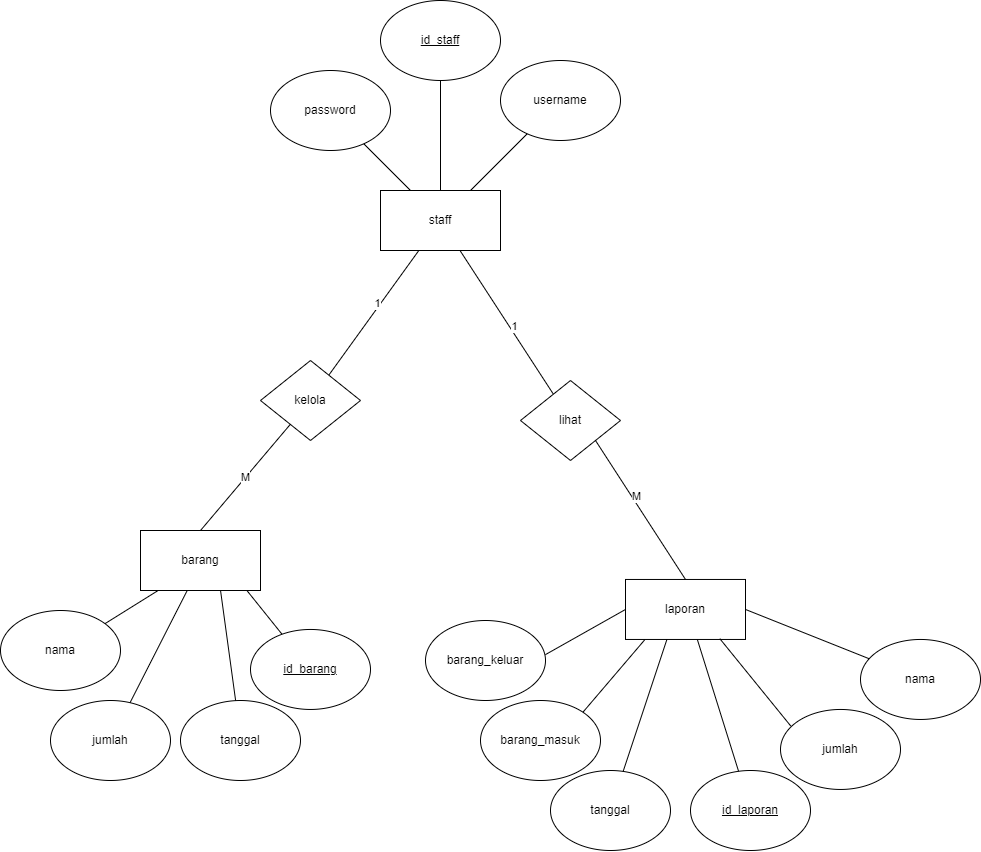

The diagram above was exported from draw.io. Its source (the exported page's mxGraphModel, read from the mxfile embedded in the PNG):
<mxGraphModel dx="2257" dy="1017" grid="1" gridSize="10" guides="1" tooltips="1" connect="1" arrows="1" fold="1" page="1" pageScale="1" pageWidth="850" pageHeight="1100" math="0" shadow="0">
  <root>
    <mxCell id="0" />
    <mxCell id="1" parent="0" />
    <mxCell id="r_mjGYTyRMEgD7qErnev-2" value="&lt;u&gt;id_staff&lt;/u&gt;" style="ellipse;whiteSpace=wrap;html=1;" parent="1" vertex="1">
      <mxGeometry x="380" y="50" width="120" height="80" as="geometry" />
    </mxCell>
    <mxCell id="r_mjGYTyRMEgD7qErnev-3" value="username" style="ellipse;whiteSpace=wrap;html=1;" parent="1" vertex="1">
      <mxGeometry x="500" y="110" width="120" height="80" as="geometry" />
    </mxCell>
    <mxCell id="r_mjGYTyRMEgD7qErnev-4" value="password" style="ellipse;whiteSpace=wrap;html=1;" parent="1" vertex="1">
      <mxGeometry x="270" y="120" width="120" height="80" as="geometry" />
    </mxCell>
    <mxCell id="r_mjGYTyRMEgD7qErnev-6" value="" style="endArrow=none;html=1;rounded=0;entryX=0.25;entryY=0;entryDx=0;entryDy=0;" parent="1" source="r_mjGYTyRMEgD7qErnev-4" target="r_mjGYTyRMEgD7qErnev-9" edge="1">
      <mxGeometry width="50" height="50" relative="1" as="geometry">
        <mxPoint x="270" y="320" as="sourcePoint" />
        <mxPoint x="385.03055990588155" y="253.96724663921555" as="targetPoint" />
      </mxGeometry>
    </mxCell>
    <mxCell id="r_mjGYTyRMEgD7qErnev-7" value="" style="endArrow=none;html=1;rounded=0;" parent="1" source="r_mjGYTyRMEgD7qErnev-2" target="r_mjGYTyRMEgD7qErnev-9" edge="1">
      <mxGeometry width="50" height="50" relative="1" as="geometry">
        <mxPoint x="380" y="200" as="sourcePoint" />
        <mxPoint x="419" y="242" as="targetPoint" />
      </mxGeometry>
    </mxCell>
    <mxCell id="r_mjGYTyRMEgD7qErnev-8" value="" style="endArrow=none;html=1;rounded=0;" parent="1" source="r_mjGYTyRMEgD7qErnev-9" target="r_mjGYTyRMEgD7qErnev-3" edge="1">
      <mxGeometry width="50" height="50" relative="1" as="geometry">
        <mxPoint x="482.4264068711923" y="241.71572875253878" as="sourcePoint" />
        <mxPoint x="650" y="248" as="targetPoint" />
      </mxGeometry>
    </mxCell>
    <mxCell id="r_mjGYTyRMEgD7qErnev-9" value="staff" style="rounded=0;whiteSpace=wrap;html=1;" parent="1" vertex="1">
      <mxGeometry x="380" y="240" width="120" height="60" as="geometry" />
    </mxCell>
    <mxCell id="r_mjGYTyRMEgD7qErnev-23" value="barang" style="rounded=0;whiteSpace=wrap;html=1;" parent="1" vertex="1">
      <mxGeometry x="140" y="580" width="120" height="60" as="geometry" />
    </mxCell>
    <mxCell id="r_mjGYTyRMEgD7qErnev-24" value="kelola" style="rhombus;whiteSpace=wrap;html=1;" parent="1" vertex="1">
      <mxGeometry x="260" y="410" width="100" height="80" as="geometry" />
    </mxCell>
    <mxCell id="r_mjGYTyRMEgD7qErnev-25" value="" style="endArrow=none;html=1;rounded=0;" parent="1" source="r_mjGYTyRMEgD7qErnev-9" target="r_mjGYTyRMEgD7qErnev-24" edge="1">
      <mxGeometry width="50" height="50" relative="1" as="geometry">
        <mxPoint x="221" y="369" as="sourcePoint" />
        <mxPoint x="292" y="310" as="targetPoint" />
      </mxGeometry>
    </mxCell>
    <mxCell id="r_mjGYTyRMEgD7qErnev-67" value="1" style="edgeLabel;html=1;align=center;verticalAlign=middle;resizable=0;points=[];" parent="r_mjGYTyRMEgD7qErnev-25" connectable="0" vertex="1">
      <mxGeometry x="-0.1412" y="-4" relative="1" as="geometry">
        <mxPoint as="offset" />
      </mxGeometry>
    </mxCell>
    <mxCell id="r_mjGYTyRMEgD7qErnev-26" value="M" style="endArrow=none;html=1;rounded=0;entryX=0.5;entryY=0;entryDx=0;entryDy=0;" parent="1" source="r_mjGYTyRMEgD7qErnev-24" target="r_mjGYTyRMEgD7qErnev-23" edge="1">
      <mxGeometry width="50" height="50" relative="1" as="geometry">
        <mxPoint x="270" y="430" as="sourcePoint" />
        <mxPoint x="270" y="520" as="targetPoint" />
      </mxGeometry>
    </mxCell>
    <mxCell id="r_mjGYTyRMEgD7qErnev-28" value="jumlah" style="ellipse;whiteSpace=wrap;html=1;" parent="1" vertex="1">
      <mxGeometry x="50" y="750" width="120" height="80" as="geometry" />
    </mxCell>
    <mxCell id="r_mjGYTyRMEgD7qErnev-29" value="tanggal" style="ellipse;whiteSpace=wrap;html=1;" parent="1" vertex="1">
      <mxGeometry x="180" y="750" width="120" height="80" as="geometry" />
    </mxCell>
    <mxCell id="r_mjGYTyRMEgD7qErnev-30" value="nama" style="ellipse;whiteSpace=wrap;html=1;" parent="1" vertex="1">
      <mxGeometry y="660" width="120" height="80" as="geometry" />
    </mxCell>
    <mxCell id="r_mjGYTyRMEgD7qErnev-32" value="" style="endArrow=none;html=1;rounded=0;entryX=0.142;entryY=1.006;entryDx=0;entryDy=0;entryPerimeter=0;" parent="1" source="r_mjGYTyRMEgD7qErnev-30" target="r_mjGYTyRMEgD7qErnev-23" edge="1">
      <mxGeometry width="50" height="50" relative="1" as="geometry">
        <mxPoint x="150" y="610" as="sourcePoint" />
        <mxPoint x="150" y="690" as="targetPoint" />
      </mxGeometry>
    </mxCell>
    <mxCell id="r_mjGYTyRMEgD7qErnev-34" value="" style="endArrow=none;html=1;rounded=0;exitX=0.389;exitY=1.001;exitDx=0;exitDy=0;exitPerimeter=0;" parent="1" source="r_mjGYTyRMEgD7qErnev-23" target="r_mjGYTyRMEgD7qErnev-28" edge="1">
      <mxGeometry width="50" height="50" relative="1" as="geometry">
        <mxPoint x="210" y="640" as="sourcePoint" />
        <mxPoint x="210" y="720" as="targetPoint" />
      </mxGeometry>
    </mxCell>
    <mxCell id="r_mjGYTyRMEgD7qErnev-35" value="" style="endArrow=none;html=1;rounded=0;exitX=0.667;exitY=1;exitDx=0;exitDy=0;exitPerimeter=0;" parent="1" source="r_mjGYTyRMEgD7qErnev-23" target="r_mjGYTyRMEgD7qErnev-29" edge="1">
      <mxGeometry width="50" height="50" relative="1" as="geometry">
        <mxPoint x="329.40999999999997" y="630" as="sourcePoint" />
        <mxPoint x="320" y="710" as="targetPoint" />
      </mxGeometry>
    </mxCell>
    <mxCell id="r_mjGYTyRMEgD7qErnev-39" value="" style="endArrow=none;html=1;rounded=0;exitX=0.887;exitY=1.001;exitDx=0;exitDy=0;exitPerimeter=0;" parent="1" source="r_mjGYTyRMEgD7qErnev-23" target="r_mjGYTyRMEgD7qErnev-43" edge="1">
      <mxGeometry width="50" height="50" relative="1" as="geometry">
        <mxPoint x="296" y="650" as="sourcePoint" />
        <mxPoint x="313.4796419727727" y="744.1195156102222" as="targetPoint" />
      </mxGeometry>
    </mxCell>
    <mxCell id="r_mjGYTyRMEgD7qErnev-43" value="&lt;u&gt;id_barang&lt;/u&gt;" style="ellipse;whiteSpace=wrap;html=1;" parent="1" vertex="1">
      <mxGeometry x="250" y="678.96" width="120" height="80" as="geometry" />
    </mxCell>
    <mxCell id="r_mjGYTyRMEgD7qErnev-48" value="lihat" style="rhombus;whiteSpace=wrap;html=1;" parent="1" vertex="1">
      <mxGeometry x="520" y="430" width="100" height="80" as="geometry" />
    </mxCell>
    <mxCell id="r_mjGYTyRMEgD7qErnev-49" value="" style="endArrow=none;html=1;rounded=0;" parent="1" source="r_mjGYTyRMEgD7qErnev-9" target="r_mjGYTyRMEgD7qErnev-48" edge="1">
      <mxGeometry width="50" height="50" relative="1" as="geometry">
        <mxPoint x="290" y="330" as="sourcePoint" />
        <mxPoint x="290" y="420" as="targetPoint" />
      </mxGeometry>
    </mxCell>
    <mxCell id="r_mjGYTyRMEgD7qErnev-65" value="1" style="edgeLabel;html=1;align=center;verticalAlign=middle;resizable=0;points=[];" parent="r_mjGYTyRMEgD7qErnev-49" connectable="0" vertex="1">
      <mxGeometry x="0.0668" y="4" relative="1" as="geometry">
        <mxPoint as="offset" />
      </mxGeometry>
    </mxCell>
    <mxCell id="r_mjGYTyRMEgD7qErnev-50" value="laporan" style="rounded=0;whiteSpace=wrap;html=1;" parent="1" vertex="1">
      <mxGeometry x="625" y="628.96" width="120" height="60" as="geometry" />
    </mxCell>
    <mxCell id="r_mjGYTyRMEgD7qErnev-51" value="" style="endArrow=none;html=1;rounded=0;exitX=1;exitY=1;exitDx=0;exitDy=0;entryX=0.5;entryY=0;entryDx=0;entryDy=0;" parent="1" source="r_mjGYTyRMEgD7qErnev-48" target="r_mjGYTyRMEgD7qErnev-50" edge="1">
      <mxGeometry width="50" height="50" relative="1" as="geometry">
        <mxPoint x="515" y="620" as="sourcePoint" />
        <mxPoint x="700" y="761" as="targetPoint" />
      </mxGeometry>
    </mxCell>
    <mxCell id="r_mjGYTyRMEgD7qErnev-66" value="M" style="edgeLabel;html=1;align=center;verticalAlign=middle;resizable=0;points=[];" parent="r_mjGYTyRMEgD7qErnev-51" connectable="0" vertex="1">
      <mxGeometry x="-0.1736" y="4" relative="1" as="geometry">
        <mxPoint as="offset" />
      </mxGeometry>
    </mxCell>
    <mxCell id="r_mjGYTyRMEgD7qErnev-52" value="&lt;u&gt;id_laporan&lt;/u&gt;" style="ellipse;whiteSpace=wrap;html=1;" parent="1" vertex="1">
      <mxGeometry x="690" y="820" width="120" height="80" as="geometry" />
    </mxCell>
    <mxCell id="r_mjGYTyRMEgD7qErnev-53" value="tanggal" style="ellipse;whiteSpace=wrap;html=1;" parent="1" vertex="1">
      <mxGeometry x="550" y="820" width="120" height="80" as="geometry" />
    </mxCell>
    <mxCell id="r_mjGYTyRMEgD7qErnev-54" value="jumlah" style="ellipse;whiteSpace=wrap;html=1;" parent="1" vertex="1">
      <mxGeometry x="780" y="758.96" width="120" height="80" as="geometry" />
    </mxCell>
    <mxCell id="r_mjGYTyRMEgD7qErnev-55" value="nama" style="ellipse;whiteSpace=wrap;html=1;" parent="1" vertex="1">
      <mxGeometry x="860" y="688.96" width="120" height="80" as="geometry" />
    </mxCell>
    <mxCell id="r_mjGYTyRMEgD7qErnev-56" value="barang_masuk" style="ellipse;whiteSpace=wrap;html=1;" parent="1" vertex="1">
      <mxGeometry x="480" y="750" width="120" height="80" as="geometry" />
    </mxCell>
    <mxCell id="r_mjGYTyRMEgD7qErnev-57" value="barang_keluar" style="ellipse;whiteSpace=wrap;html=1;" parent="1" vertex="1">
      <mxGeometry x="425" y="670" width="120" height="80" as="geometry" />
    </mxCell>
    <mxCell id="r_mjGYTyRMEgD7qErnev-58" value="" style="endArrow=none;html=1;rounded=0;entryX=1;entryY=0;entryDx=0;entryDy=0;exitX=0.161;exitY=1.004;exitDx=0;exitDy=0;exitPerimeter=0;" parent="1" source="r_mjGYTyRMEgD7qErnev-50" target="r_mjGYTyRMEgD7qErnev-56" edge="1">
      <mxGeometry width="50" height="50" relative="1" as="geometry">
        <mxPoint x="448" y="638.96" as="sourcePoint" />
        <mxPoint x="603" y="768.96" as="targetPoint" />
      </mxGeometry>
    </mxCell>
    <mxCell id="r_mjGYTyRMEgD7qErnev-59" value="" style="endArrow=none;html=1;rounded=0;exitX=0.345;exitY=1;exitDx=0;exitDy=0;exitPerimeter=0;" parent="1" source="r_mjGYTyRMEgD7qErnev-50" target="r_mjGYTyRMEgD7qErnev-53" edge="1">
      <mxGeometry width="50" height="50" relative="1" as="geometry">
        <mxPoint x="691" y="716.96" as="sourcePoint" />
        <mxPoint x="610" y="778.96" as="targetPoint" />
      </mxGeometry>
    </mxCell>
    <mxCell id="r_mjGYTyRMEgD7qErnev-60" value="" style="endArrow=none;html=1;rounded=0;exitX=0.599;exitY=1.003;exitDx=0;exitDy=0;exitPerimeter=0;" parent="1" source="r_mjGYTyRMEgD7qErnev-50" target="r_mjGYTyRMEgD7qErnev-52" edge="1">
      <mxGeometry width="50" height="50" relative="1" as="geometry">
        <mxPoint x="730" y="718.96" as="sourcePoint" />
        <mxPoint x="735" y="799.96" as="targetPoint" />
      </mxGeometry>
    </mxCell>
    <mxCell id="r_mjGYTyRMEgD7qErnev-61" value="" style="endArrow=none;html=1;rounded=0;entryX=0.085;entryY=0.206;entryDx=0;entryDy=0;entryPerimeter=0;exitX=0.786;exitY=0.987;exitDx=0;exitDy=0;exitPerimeter=0;" parent="1" source="r_mjGYTyRMEgD7qErnev-50" target="r_mjGYTyRMEgD7qErnev-54" edge="1">
      <mxGeometry width="50" height="50" relative="1" as="geometry">
        <mxPoint x="738.5" y="688.96" as="sourcePoint" />
        <mxPoint x="821.5" y="764.96" as="targetPoint" />
      </mxGeometry>
    </mxCell>
    <mxCell id="r_mjGYTyRMEgD7qErnev-62" value="" style="endArrow=none;html=1;rounded=0;entryX=0.999;entryY=0.427;entryDx=0;entryDy=0;exitX=0;exitY=0.5;exitDx=0;exitDy=0;entryPerimeter=0;" parent="1" source="r_mjGYTyRMEgD7qErnev-50" target="r_mjGYTyRMEgD7qErnev-57" edge="1">
      <mxGeometry width="50" height="50" relative="1" as="geometry">
        <mxPoint x="641" y="698.96" as="sourcePoint" />
        <mxPoint x="560" y="760.96" as="targetPoint" />
      </mxGeometry>
    </mxCell>
    <mxCell id="r_mjGYTyRMEgD7qErnev-63" value="" style="endArrow=none;html=1;rounded=0;entryX=1;entryY=0.5;entryDx=0;entryDy=0;" parent="1" source="r_mjGYTyRMEgD7qErnev-55" target="r_mjGYTyRMEgD7qErnev-50" edge="1">
      <mxGeometry width="50" height="50" relative="1" as="geometry">
        <mxPoint x="906.48" y="610.0000000000002" as="sourcePoint" />
        <mxPoint x="779" y="628.96" as="targetPoint" />
      </mxGeometry>
    </mxCell>
  </root>
</mxGraphModel>